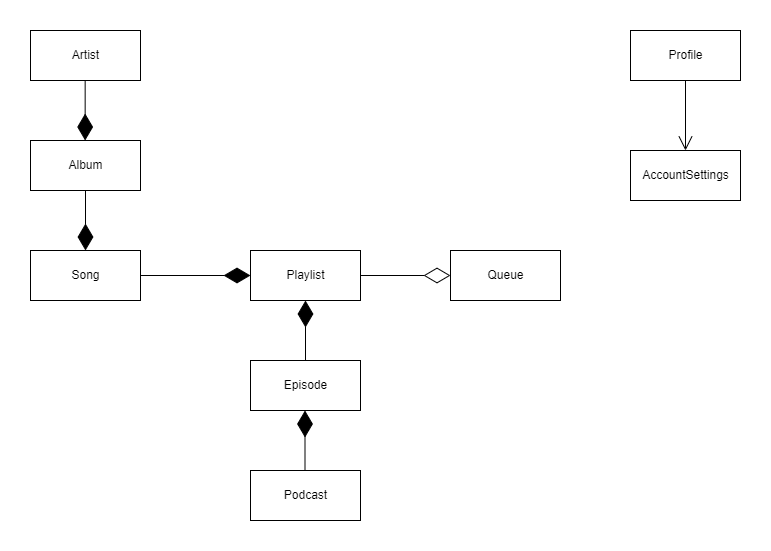

The diagram above was exported from draw.io. Its source (the exported page's mxGraphModel, read from the mxfile embedded in the PNG):
<mxGraphModel dx="1662" dy="786" grid="1" gridSize="10" guides="1" tooltips="1" connect="1" arrows="1" fold="1" page="1" pageScale="1" pageWidth="980" pageHeight="690" math="0" shadow="0">
  <root>
    <mxCell id="0" />
    <mxCell id="1" parent="0" />
    <mxCell id="YOdbULn2VAGvjQ73FOFP-1" value="Queue" style="html=1;" parent="1" vertex="1">
      <mxGeometry x="550" y="320" width="110" height="50" as="geometry" />
    </mxCell>
    <mxCell id="uNsewFQhZZ-M4EY0UCEi-1" value="Song" style="html=1;" parent="1" vertex="1">
      <mxGeometry x="130" y="320" width="110" height="50" as="geometry" />
    </mxCell>
    <mxCell id="uNsewFQhZZ-M4EY0UCEi-2" value="Playlist" style="html=1;" parent="1" vertex="1">
      <mxGeometry x="350" y="320" width="110" height="50" as="geometry" />
    </mxCell>
    <mxCell id="uNsewFQhZZ-M4EY0UCEi-3" value="Album" style="html=1;" parent="1" vertex="1">
      <mxGeometry x="130" y="210" width="110" height="50" as="geometry" />
    </mxCell>
    <mxCell id="uNsewFQhZZ-M4EY0UCEi-4" value="Artist" style="html=1;" parent="1" vertex="1">
      <mxGeometry x="130" y="100" width="110" height="50" as="geometry" />
    </mxCell>
    <mxCell id="uNsewFQhZZ-M4EY0UCEi-5" value="AccountSettings" style="html=1;" parent="1" vertex="1">
      <mxGeometry x="730" y="220" width="110" height="50" as="geometry" />
    </mxCell>
    <mxCell id="uNsewFQhZZ-M4EY0UCEi-6" value="Profile" style="html=1;" parent="1" vertex="1">
      <mxGeometry x="730" y="100" width="110" height="50" as="geometry" />
    </mxCell>
    <mxCell id="uNsewFQhZZ-M4EY0UCEi-7" value="Podcast" style="html=1;" parent="1" vertex="1">
      <mxGeometry x="350" y="540" width="110" height="50" as="geometry" />
    </mxCell>
    <mxCell id="uNsewFQhZZ-M4EY0UCEi-8" value="Episode" style="html=1;" parent="1" vertex="1">
      <mxGeometry x="350" y="430" width="110" height="50" as="geometry" />
    </mxCell>
    <mxCell id="uNsewFQhZZ-M4EY0UCEi-12" value="" style="endArrow=diamondThin;endFill=1;endSize=24;html=1;rounded=0;entryX=0.5;entryY=1;entryDx=0;entryDy=0;exitX=0.5;exitY=0;exitDx=0;exitDy=0;" parent="1" source="uNsewFQhZZ-M4EY0UCEi-8" target="uNsewFQhZZ-M4EY0UCEi-2" edge="1">
      <mxGeometry width="160" relative="1" as="geometry">
        <mxPoint x="380" y="470" as="sourcePoint" />
        <mxPoint x="540" y="470" as="targetPoint" />
      </mxGeometry>
    </mxCell>
    <mxCell id="uNsewFQhZZ-M4EY0UCEi-13" value="" style="endArrow=diamondThin;endFill=1;endSize=24;html=1;rounded=0;entryX=0.5;entryY=1;entryDx=0;entryDy=0;exitX=0.5;exitY=0;exitDx=0;exitDy=0;" parent="1" edge="1">
      <mxGeometry width="160" relative="1" as="geometry">
        <mxPoint x="404.5" y="540" as="sourcePoint" />
        <mxPoint x="404.5" y="480" as="targetPoint" />
      </mxGeometry>
    </mxCell>
    <mxCell id="uNsewFQhZZ-M4EY0UCEi-14" value="" style="endArrow=diamondThin;endFill=1;endSize=24;html=1;rounded=0;entryX=0;entryY=0.5;entryDx=0;entryDy=0;exitX=1;exitY=0.5;exitDx=0;exitDy=0;" parent="1" source="uNsewFQhZZ-M4EY0UCEi-1" target="uNsewFQhZZ-M4EY0UCEi-2" edge="1">
      <mxGeometry width="160" relative="1" as="geometry">
        <mxPoint x="349" y="400" as="sourcePoint" />
        <mxPoint x="349" y="340" as="targetPoint" />
      </mxGeometry>
    </mxCell>
    <mxCell id="uNsewFQhZZ-M4EY0UCEi-15" value="" style="endArrow=diamondThin;endFill=1;endSize=24;html=1;rounded=0;exitX=0.5;exitY=1;exitDx=0;exitDy=0;" parent="1" source="uNsewFQhZZ-M4EY0UCEi-3" target="uNsewFQhZZ-M4EY0UCEi-1" edge="1">
      <mxGeometry width="160" relative="1" as="geometry">
        <mxPoint x="270" y="315" as="sourcePoint" />
        <mxPoint x="270" y="255" as="targetPoint" />
      </mxGeometry>
    </mxCell>
    <mxCell id="uNsewFQhZZ-M4EY0UCEi-17" value="" style="endArrow=diamondThin;endFill=1;endSize=24;html=1;rounded=0;exitX=0.5;exitY=1;exitDx=0;exitDy=0;" parent="1" edge="1">
      <mxGeometry width="160" relative="1" as="geometry">
        <mxPoint x="184.66" y="150" as="sourcePoint" />
        <mxPoint x="184.66" y="210" as="targetPoint" />
      </mxGeometry>
    </mxCell>
    <mxCell id="uNsewFQhZZ-M4EY0UCEi-18" value="" style="endArrow=diamondThin;endFill=0;endSize=24;html=1;rounded=0;exitX=1;exitY=0.5;exitDx=0;exitDy=0;entryX=0;entryY=0.5;entryDx=0;entryDy=0;" parent="1" source="uNsewFQhZZ-M4EY0UCEi-2" target="YOdbULn2VAGvjQ73FOFP-1" edge="1">
      <mxGeometry width="160" relative="1" as="geometry">
        <mxPoint x="470" y="350" as="sourcePoint" />
        <mxPoint x="630" y="350" as="targetPoint" />
      </mxGeometry>
    </mxCell>
    <mxCell id="Gm29xa8GAxfPY9hyE2Jw-5" value="" style="endArrow=open;endFill=1;endSize=12;html=1;rounded=0;exitX=0.5;exitY=1;exitDx=0;exitDy=0;" edge="1" parent="1" source="uNsewFQhZZ-M4EY0UCEi-6" target="uNsewFQhZZ-M4EY0UCEi-5">
      <mxGeometry width="160" relative="1" as="geometry">
        <mxPoint x="780" y="150" as="sourcePoint" />
        <mxPoint x="940" y="150" as="targetPoint" />
      </mxGeometry>
    </mxCell>
  </root>
</mxGraphModel>